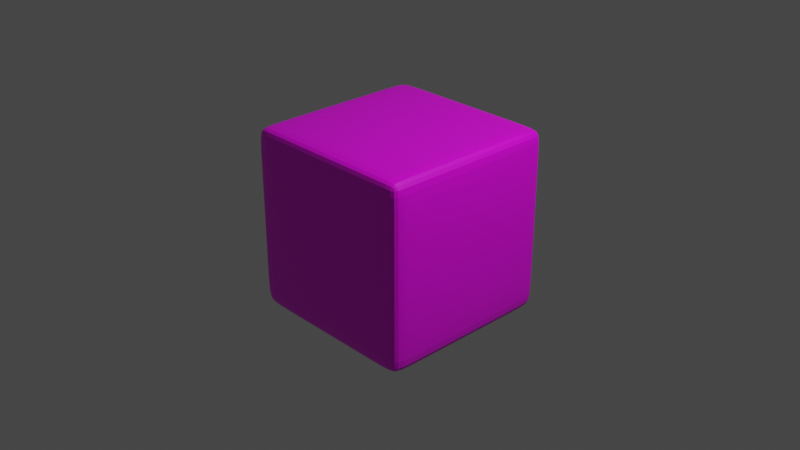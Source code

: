 # Source: u5.blend  (saved by Blender 2.82.7; exported with 4.5.12 LTS)
import bpy
from mathutils import Matrix  # noqa: F401  (used for matrix-valued properties, if any)

bpy.ops.wm.read_factory_settings(use_empty=True)
scene = bpy.context.scene
scene.name = 'Scene'

# ---- collections
col_collection = bpy.data.collections.new('Collection'); scene.collection.children.link(col_collection)

# ---- images (referenced by path relative to the original .blend; pixels are not part of the script)
import os
ASSET_DIR = os.environ.get("B2B_ASSET_DIR", "")  # directory of the original .blend (textures are referenced by path, not embedded)
HERE = os.path.dirname(os.path.abspath(__file__))  # packed textures are extracted next to this script under _unpacked/

def load_image(name, relpath, width, height, colorspace="sRGB"):
    """Load a texture the original file referenced (path relative to the .blend, or extracted next to this script)."""
    p = next((c for c in (os.path.join(HERE, relpath), os.path.join(ASSET_DIR, relpath)) if relpath and os.path.exists(c)), "")
    if p:
        img = bpy.data.images.load(p, check_existing=True)
        img.name = name
    else:  # same state as the original file: an image datablock whose file is absent (Cycles renders it pink)
        img = bpy.data.images.new(name, width, height)
        img.source = "FILE"
        img.filepath = "//" + (relpath or name)
    img.colorspace_settings.name = colorspace
    return img
img_u5_png = load_image('u5.png', 'u5.png', 1024, 1024, 'sRGB')

# ---- materials (node trees are filled in below, after node groups)
mat_matu5 = bpy.data.materials.new('matu5')
mat_matu5.alpha_threshold = 0.0
mat_matu5.line_color = (0.0, 0.0, 0.0, 1.0)

# ---- material node trees
mat_matu5.use_nodes = True; mat_matu5.node_tree.nodes.clear()
_N = mat_matu5.node_tree.nodes; _L = mat_matu5.node_tree.links
n0 = _N.new('ShaderNodeOutputMaterial'); n0.name = 'Material Output'; n0.location = (300, 300)
n1 = _N.new('ShaderNodeBsdfPrincipled'); n1.name = 'Principled BSDF'; n1.location = (10, 300)
n1.distribution = 'GGX'
n1.subsurface_method = 'BURLEY'
n1.inputs[2].default_value = 0.4
n1.inputs[3].default_value = 1.45
n1.inputs[27].default_value = (0.0, 0.0, 0.0, 1.0)
n1.inputs[28].default_value = 1.0
n2 = _N.new('ShaderNodeTexImage'); n2.name = 'Image Texture'; n2.location = (-315, 191)
n2.image = img_u5_png
_L.new(n1.outputs[0], n0.inputs[0])
_L.new(n2.outputs[0], n1.inputs[0])
n0.is_active_output = True

# ---- world
world_world = bpy.data.worlds.new('World'); scene.world = world_world
world_world.use_nodes = True; world_world.node_tree.nodes.clear()
_N = world_world.node_tree.nodes; _L = world_world.node_tree.links
n0 = _N.new('ShaderNodeOutputWorld'); n0.name = 'World Output'; n0.location = (300, 300)
n1 = _N.new('ShaderNodeBackground'); n1.name = 'Background'; n1.location = (10, 300)
n1.inputs[0].default_value = (0.05088, 0.05088, 0.05088, 1.0)
_L.new(n1.outputs[0], n0.inputs[0])
n0.is_active_output = True
world_world.color = (0.05088, 0.05088, 0.05088)
world_world.use_sun_shadow = False
world_world.sun_shadow_jitter_overblur = 0.0

# ---- cameras
cam_camera = bpy.data.cameras.new('Camera')
cam_camera.clip_end = 100.0
cam_camera.ortho_scale = 7.314

# ---- lights
light_light = bpy.data.lights.new('Light', 'POINT')
light_light.transmission_factor = 0.0
light_light.energy = 1000.0
light_light.shadow_soft_size = 0.1
light_light.shadow_maximum_resolution = 0.006
light_light.use_absolute_resolution = True

# ---- meshes
me_cube = bpy.data.meshes.new('Cube')
me_cube.from_pydata([(1.0, 1.0, 1.0), (1.0, 1.0, -1.0), (1.0, -1.0, 1.0), (1.0, -1.0, -1.0), (-1.0, 1.0, 1.0), (-1.0, 1.0, -1.0), (-1.0, -1.0, 1.0), (-1.0, -1.0, -1.0), (-1.0, 0.8002, -1.0), (1.0, 0.8002, 1.0), (-1.0, 0.8002, 1.0), (1.0, 0.8002, -1.0), (-1.0, -0.8115, -1.0), (1.0, -0.8115, 1.0), (-1.0, -0.8115, 1.0), (1.0, -0.8115, -1.0), (1.0, 1.0, 0.7961), (-1.0, -1.0, 0.7961), (1.0, -1.0, 0.7961), (-1.0, 1.0, 0.7961), (1.0, 0.8002, 0.7961), (-1.0, 0.8002, 0.7961), (-1.0, -0.8115, 0.7961), (1.0, -0.8115, 0.7961), (1.0, 1.0, -0.7552), (1.0, -1.0, -0.7552), (-1.0, 1.0, -0.7552), (1.0, 0.8002, -0.7552), (-1.0, 0.8002, -0.7552), (-1.0, -0.8115, -0.7552), (1.0, -0.8115, -0.7552), (-1.0, -1.0, -0.7552), (0.7928, 1.0, -1.0), (0.7928, -1.0, 1.0), (0.7928, -1.0, -1.0), (0.7928, 1.0, 1.0), (0.7928, 0.8002, -1.0), (0.7928, 0.8002, 1.0), (0.7928, -0.8115, -1.0), (0.7928, -0.8115, 1.0), (0.7928, 1.0, 0.7961), (0.7928, -1.0, 0.7961), (0.7928, -1.0, -0.7552), (0.7928, 1.0, -0.7552), (-0.7423, 1.0, -1.0), (-0.7423, -1.0, 1.0), (-0.7423, 0.8002, -1.0), (-0.7423, -0.8115, -1.0), (-0.7423, -1.0, 0.7961), (-0.7423, -1.0, -0.7552), (-0.7423, -1.0, -1.0), (-0.7423, 1.0, 1.0), (-0.7423, 0.8002, 1.0), (-0.7423, -0.8115, 1.0), (-0.7423, 1.0, 0.7961), (-0.7423, 1.0, -0.7552)], [], [(53, 14, 6, 45), (48, 45, 6, 17), (21, 10, 4, 19), (38, 15, 3, 34), (23, 13, 2, 18), (40, 35, 0, 16), (16, 0, 9, 20), (32, 1, 11, 36), (22, 14, 10, 21), (51, 4, 10, 52), (17, 6, 14, 22), (20, 9, 13, 23), (36, 11, 15, 38), (52, 10, 14, 53), (27, 20, 23, 30), (31, 17, 22, 29), (29, 22, 21, 28), (24, 16, 20, 27), (43, 40, 16, 24), (30, 23, 18, 25), (28, 21, 19, 26), (49, 48, 17, 31), (50, 49, 31, 7), (8, 28, 26, 5), (15, 30, 25, 3), (32, 43, 24, 1), (1, 24, 27, 11), (12, 29, 28, 8), (7, 31, 29, 12), (11, 27, 30, 15), (44, 55, 43, 32), (3, 25, 42, 34), (25, 18, 41, 42), (55, 54, 40, 43), (9, 37, 39, 13), (46, 36, 38, 47), (0, 35, 37, 9), (44, 32, 36, 46), (54, 51, 35, 40), (47, 38, 34, 50), (18, 2, 33, 41), (13, 39, 33, 2), (12, 47, 50, 7), (19, 4, 51, 54), (5, 44, 46, 8), (8, 46, 47, 12), (26, 19, 54, 55), (5, 26, 55, 44), (34, 42, 49, 50), (42, 41, 48, 49), (37, 52, 53, 39), (35, 51, 52, 37), (41, 33, 45, 48), (39, 53, 45, 33)])
_uv = me_cube.uv_layers.new(name='UVMap')
_uv.uv.foreach_set('vector', [0.8428, 0.7264, 0.875, 0.7264, 0.875, 0.75, 0.8428, 0.75, 0.5995, 0.9678, 0.625, 0.9678, 0.625, 1.0, 0.5995, 1.0, 0.5995, 0.225, 0.625, 0.225, 0.625, 0.25, 0.5995, 0.25, 0.3491, 0.7264, 0.375, 0.7264, 0.375, 0.75, 0.3491, 0.75, 0.5995, 0.7264, 0.625, 0.7264, 0.625, 0.75, 0.5995, 0.75, 0.5995, 0.4741, 0.625, 0.4741, 0.625, 0.5, 0.5995, 0.5, 0.5995, 0.5, 0.625, 0.5, 0.625, 0.525, 0.5995, 0.525, 0.3491, 0.5, 0.375, 0.5, 0.375, 0.525, 0.3491, 0.525, 0.5995, 0.02357, 0.625, 0.02357, 0.625, 0.225, 0.5995, 0.225, 0.8428, 0.5, 0.875, 0.5, 0.875, 0.525, 0.8428, 0.525, 0.5995, 0.0, 0.625, 0.0, 0.625, 0.02357, 0.5995, 0.02357, 0.5995, 0.525, 0.625, 0.525, 0.625, 0.7264, 0.5995, 0.7264, 0.3491, 0.525, 0.375, 0.525, 0.375, 0.7264, 0.3491, 0.7264, 0.8428, 0.525, 0.875, 0.525, 0.875, 0.7264, 0.8428, 0.7264, 0.4056, 0.525, 0.5995, 0.525, 0.5995, 0.7264, 0.4056, 0.7264, 0.4056, 0.0, 0.5995, 0.0, 0.5995, 0.02357, 0.4056, 0.02357, 0.4056, 0.02357, 0.5995, 0.02357, 0.5995, 0.225, 0.4056, 0.225, 0.4056, 0.5, 0.5995, 0.5, 0.5995, 0.525, 0.4056, 0.525, 0.4056, 0.4741, 0.5995, 0.4741, 0.5995, 0.5, 0.4056, 0.5, 0.4056, 0.7264, 0.5995, 0.7264, 0.5995, 0.75, 0.4056, 0.75, 0.4056, 0.225, 0.5995, 0.225, 0.5995, 0.25, 0.4056, 0.25, 0.4056, 0.9678, 0.5995, 0.9678, 0.5995, 1.0, 0.4056, 1.0, 0.375, 0.9678, 0.4056, 0.9678, 0.4056, 1.0, 0.375, 1.0, 0.375, 0.225, 0.4056, 0.225, 0.4056, 0.25, 0.375, 0.25, 0.375, 0.7264, 0.4056, 0.7264, 0.4056, 0.75, 0.375, 0.75, 0.375, 0.4741, 0.4056, 0.4741, 0.4056, 0.5, 0.375, 0.5, 0.375, 0.5, 0.4056, 0.5, 0.4056, 0.525, 0.375, 0.525, 0.375, 0.02357, 0.4056, 0.02357, 0.4056, 0.225, 0.375, 0.225, 0.375, 0.0, 0.4056, 0.0, 0.4056, 0.02357, 0.375, 0.02357, 0.375, 0.525, 0.4056, 0.525, 0.4056, 0.7264, 0.375, 0.7264, 0.375, 0.2822, 0.4056, 0.2822, 0.4056, 0.4741, 0.375, 0.4741, 0.375, 0.75, 0.4056, 0.75, 0.4056, 0.7759, 0.375, 0.7759, 0.4056, 0.75, 0.5995, 0.75, 0.5995, 0.7759, 0.4056, 0.7759, 0.4056, 0.2822, 0.5995, 0.2822, 0.5995, 0.4741, 0.4056, 0.4741, 0.625, 0.525, 0.6509, 0.525, 0.6509, 0.7264, 0.625, 0.7264, 0.1572, 0.525, 0.3491, 0.525, 0.3491, 0.7264, 0.1572, 0.7264, 0.625, 0.5, 0.6509, 0.5, 0.6509, 0.525, 0.625, 0.525, 0.1572, 0.5, 0.3491, 0.5, 0.3491, 0.525, 0.1572, 0.525, 0.5995, 0.2822, 0.625, 0.2822, 0.625, 0.4741, 0.5995, 0.4741, 0.1572, 0.7264, 0.3491, 0.7264, 0.3491, 0.75, 0.1572, 0.75, 0.5995, 0.75, 0.625, 0.75, 0.625, 0.7759, 0.5995, 0.7759, 0.625, 0.7264, 0.6509, 0.7264, 0.6509, 0.75, 0.625, 0.75, 0.125, 0.7264, 0.1572, 0.7264, 0.1572, 0.75, 0.125, 0.75, 0.5995, 0.25, 0.625, 0.25, 0.625, 0.2822, 0.5995, 0.2822, 0.125, 0.5, 0.1572, 0.5, 0.1572, 0.525, 0.125, 0.525, 0.125, 0.525, 0.1572, 0.525, 0.1572, 0.7264, 0.125, 0.7264, 0.4056, 0.25, 0.5995, 0.25, 0.5995, 0.2822, 0.4056, 0.2822, 0.375, 0.25, 0.4056, 0.25, 0.4056, 0.2822, 0.375, 0.2822, 0.375, 0.7759, 0.4056, 0.7759, 0.4056, 0.9678, 0.375, 0.9678, 0.4056, 0.7759, 0.5995, 0.7759, 0.5995, 0.9678, 0.4056, 0.9678, 0.6509, 0.525, 0.8428, 0.525, 0.8428, 0.7264, 0.6509, 0.7264, 0.6509, 0.5, 0.8428, 0.5, 0.8428, 0.525, 0.6509, 0.525, 0.5995, 0.7759, 0.625, 0.7759, 0.625, 0.9678, 0.5995, 0.9678, 0.6509, 0.7264, 0.8428, 0.7264, 0.8428, 0.75, 0.6509, 0.75])
me_cube.materials.append(mat_matu5)
me_cube.use_remesh_preserve_volume = False
me_cube.use_remesh_preserve_attributes = False
me_cube.use_mirror_vertex_groups = False
me_cube.update()

# ---- objects
ob_cube = bpy.data.objects.new('Cube', me_cube)
ob_light = bpy.data.objects.new('Light', light_light)
ob_camera = bpy.data.objects.new('Camera', cam_camera)

# ---- transforms, parenting, visibility, modifiers, constraints
ob_cube.location = (0.0, 0.0, 0.0)
ob_cube.lock_rotations_4d = False
ob_cube.empty_display_type = 'ARROWS'
ob_cube.lineart.crease_threshold = 0.0
_m = ob_cube.modifiers.new('Subdivision', 'SUBSURF')
_m.uv_smooth = 'PRESERVE_CORNERS'
_m.levels = 3
_m.show_only_control_edges = False
ob_light.location = (4.076, 1.005, 5.904)
ob_light.rotation_euler = (0.6503, 0.05522, 1.866)
ob_light.lock_rotations_4d = False
ob_light.empty_display_type = 'ARROWS'
ob_light.color = (0.0, 0.0, 0.0, 0.0)
ob_light.lineart.crease_threshold = 0.0
ob_camera.location = (7.359, -6.926, 4.958)
ob_camera.rotation_euler = (1.109, 0.0, 0.8149)
ob_camera.lock_rotations_4d = False
ob_camera.empty_display_type = 'ARROWS'
ob_camera.color = (0.0, 0.0, 0.0, 0.0)
ob_camera.display_type = 'WIRE'
ob_camera.lineart.crease_threshold = 0.0

# ---- collection membership
col_collection.objects.link(ob_cube)
col_collection.objects.link(ob_light)
col_collection.objects.link(ob_camera)

# ---- scene / render settings (as saved in the file)
scene.camera = ob_camera
scene.frame_start = 1; scene.frame_end = 250; scene.frame_set(1)
scene.render.engine = 'CYCLES'
scene.cycles.use_denoising = False
scene.cycles.samples = 128
scene.cycles.sampling_pattern = 'TABULATED_SOBOL'
scene.cycles.use_adaptive_sampling = False
scene.cycles.use_light_tree = False
scene.view_settings.view_transform = 'Filmic'
bpy.context.view_layer.update()

